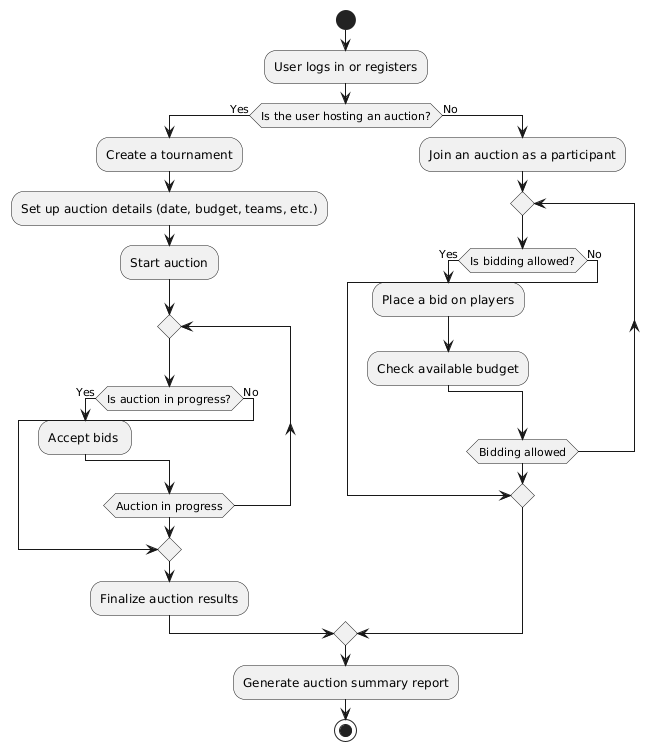

The diagram above was rendered by PlantUML. Its source (embedded in the PNG):
@startuml
start
:User logs in or registers;
if (Is the user hosting an auction?) then (Yes)
    :Create a tournament;
    :Set up auction details (date, budget, teams, etc.);
    :Start auction;
    repeat
        if (Is auction in progress?) then (Yes)
            :Accept bids ;
        else (No)
            break
        endif
    repeat while (Auction in progress)
    :Finalize auction results;

else (No)
    :Join an auction as a participant;
    repeat
        if (Is bidding allowed?) then (Yes)
            :Place a bid on players;
            :Check available budget;
        else (No)
            break
        endif
    repeat while (Bidding allowed)

endif
:Generate auction summary report;
stop
@enduml